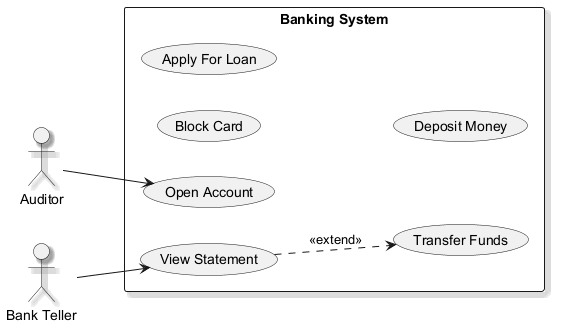

The diagram above was rendered by PlantUML. Its source (embedded in the PNG):
@startuml
skinparam monochrome true
skinparam shadowing true
left to right direction
actor "Auditor" as A
actor "Bank Teller" as BT
rectangle "Banking System" {
  usecase "Block Card" as UC_BlockCard
  usecase "Apply For Loan" as UC_ApplyForLoan
  usecase "Transfer Funds" as UC_TransferFunds
  usecase "Open Account" as UC_OpenAccount
  usecase "View Statement" as UC_ViewStatement
  usecase "Deposit Money" as UC_DepositMoney
}
A --> UC_OpenAccount
BT --> UC_ViewStatement
UC_ViewStatement ..> UC_TransferFunds : <<extend>>
@enduml